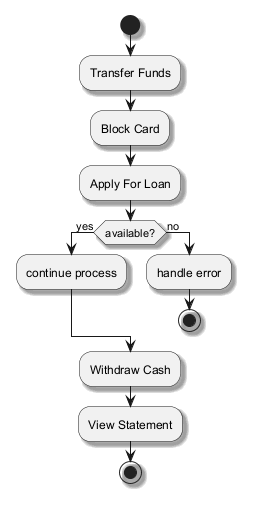

The diagram above was rendered by PlantUML. Its source (embedded in the PNG):
@startuml
skinparam backgroundColor #FFFFFF
skinparam classBackgroundColor #E8F4FA
skinparam classBorderColor #2C7DA0
skinparam shadowing true
start
:Transfer Funds;
:Block Card;
:Apply For Loan;
if (available?) then (yes)
:continue process;
else (no)
:handle error;
stop
endif
:Withdraw Cash;
:View Statement;
stop
@enduml